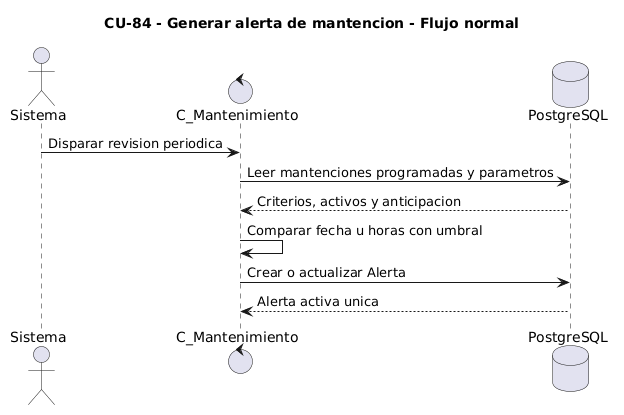

The diagram above was rendered by PlantUML. Its source (embedded in the PNG):
@startuml
title CU-84 - Generar alerta de mantencion - Flujo normal
actor Sistema
control C_Mantenimiento as Controlador
database PostgreSQL as DB
Sistema -> Controlador: Disparar revision periodica
Controlador -> DB: Leer mantenciones programadas y parametros
DB --> Controlador: Criterios, activos y anticipacion
Controlador -> Controlador: Comparar fecha u horas con umbral
Controlador -> DB: Crear o actualizar Alerta
DB --> Controlador: Alerta activa unica
@enduml